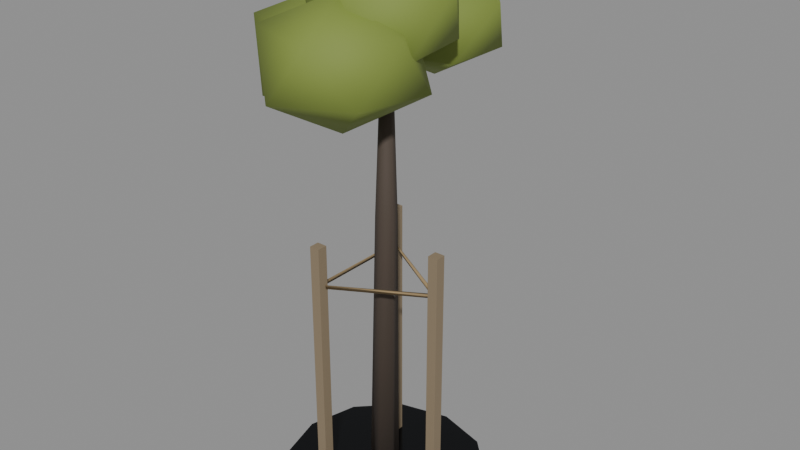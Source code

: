# Source: city_tree_sapling.blend  (saved by Blender 5.4.6; exported with 4.5.12 LTS)
import bpy
from mathutils import Matrix  # noqa: F401  (used for matrix-valued properties, if any)

bpy.ops.wm.read_factory_settings(use_empty=True)
scene = bpy.context.scene
scene.name = 'CityTreeSaplingAsset'

# ---- collections
col_stubby_citytreesapling = bpy.data.collections.new('STUBBY_CityTreeSapling'); scene.collection.children.link(col_stubby_citytreesapling)

# ---- materials (node trees are filled in below, after node groups)
mat_city_grownwood = bpy.data.materials.new('City_GrownWood')
mat_city_grownwood.use_backface_culling = True
mat_city_grownwood.diffuse_color = (0.07036, 0.05127, 0.0382, 1.0)
mat_city_leafyoung = bpy.data.materials.new('City_LeafYoung')
mat_city_leafyoung.diffuse_color = (0.1981, 0.2623, 0.04519, 1.0)
mat_city_timber = bpy.data.materials.new('City_Timber')
mat_city_timber.use_backface_culling = True
mat_city_timber.diffuse_color = (0.2542, 0.1946, 0.1221, 1.0)
mat_city_grassdry = bpy.data.materials.new('City_GrassDry')
mat_city_grassdry.diffuse_color = (0.3231, 0.2307, 0.117, 1.0)
mat_city_graphene = bpy.data.materials.new('City_Graphene')
mat_city_graphene.use_backface_culling = True
mat_city_graphene.diffuse_color = (0.01033, 0.01161, 0.0137, 1.0)

# ---- material node trees
mat_city_grownwood.use_nodes = True; mat_city_grownwood.node_tree.nodes.clear()
_N = mat_city_grownwood.node_tree.nodes; _L = mat_city_grownwood.node_tree.links
n0 = _N.new('ShaderNodeBsdfPrincipled'); n0.name = 'Principled BSDF'; n0.location = (-200, 100)
n0.inputs[0].default_value = (0.07036, 0.05127, 0.0382, 1.0)
n0.inputs[2].default_value = 0.8
n0.inputs[10].default_value = 0.005
n1 = _N.new('ShaderNodeOutputMaterial'); n1.name = 'Material Output'; n1.location = (200, 100)
_L.new(n0.outputs[0], n1.inputs[0])
n1.is_active_output = True
mat_city_leafyoung.use_nodes = True; mat_city_leafyoung.node_tree.nodes.clear()
_N = mat_city_leafyoung.node_tree.nodes; _L = mat_city_leafyoung.node_tree.links
n0 = _N.new('ShaderNodeBsdfPrincipled'); n0.name = 'Principled BSDF'; n0.location = (-200, 100)
n0.inputs[0].default_value = (0.1981, 0.2623, 0.04519, 1.0)
n0.inputs[2].default_value = 0.75
n0.inputs[10].default_value = 0.005
n1 = _N.new('ShaderNodeOutputMaterial'); n1.name = 'Material Output'; n1.location = (200, 100)
_L.new(n0.outputs[0], n1.inputs[0])
n1.is_active_output = True
mat_city_timber.use_nodes = True; mat_city_timber.node_tree.nodes.clear()
_N = mat_city_timber.node_tree.nodes; _L = mat_city_timber.node_tree.links
n0 = _N.new('ShaderNodeBsdfPrincipled'); n0.name = 'Principled BSDF'; n0.location = (-200, 100)
n0.inputs[0].default_value = (0.2542, 0.1946, 0.1221, 1.0)
n0.inputs[2].default_value = 0.75
n0.inputs[10].default_value = 0.005
n1 = _N.new('ShaderNodeOutputMaterial'); n1.name = 'Material Output'; n1.location = (200, 100)
_L.new(n0.outputs[0], n1.inputs[0])
n1.is_active_output = True
mat_city_grassdry.use_nodes = True; mat_city_grassdry.node_tree.nodes.clear()
_N = mat_city_grassdry.node_tree.nodes; _L = mat_city_grassdry.node_tree.links
n0 = _N.new('ShaderNodeBsdfPrincipled'); n0.name = 'Principled BSDF'; n0.location = (-200, 100)
n0.inputs[0].default_value = (0.3231, 0.2307, 0.117, 1.0)
n0.inputs[2].default_value = 0.95
n0.inputs[10].default_value = 0.005
n1 = _N.new('ShaderNodeOutputMaterial'); n1.name = 'Material Output'; n1.location = (200, 100)
_L.new(n0.outputs[0], n1.inputs[0])
n1.is_active_output = True
mat_city_graphene.use_nodes = True; mat_city_graphene.node_tree.nodes.clear()
_N = mat_city_graphene.node_tree.nodes; _L = mat_city_graphene.node_tree.links
n0 = _N.new('ShaderNodeBsdfPrincipled'); n0.name = 'Principled BSDF'; n0.location = (-200, 100)
n0.inputs[0].default_value = (0.01033, 0.01161, 0.0137, 1.0)
n0.inputs[1].default_value = 0.7
n0.inputs[2].default_value = 0.15
n0.inputs[10].default_value = 0.005
n1 = _N.new('ShaderNodeOutputMaterial'); n1.name = 'Material Output'; n1.location = (200, 100)
_L.new(n0.outputs[0], n1.inputs[0])
n1.is_active_output = True

# ---- meshes
me_citytreesapling_trunk = bpy.data.meshes.new('CityTreeSapling_Trunk')
me_citytreesapling_trunk.from_pydata([(0.04949, 0.04949, -0.0007071), (-0.01811, 0.06762, 0.0002587), (-0.06761, 0.01812, 0.0009658), (-0.04949, -0.04949, 0.0007071), (0.01811, -0.06762, -0.0002587), (0.06761, -0.01812, -0.0009658), (0.05535, 0.03535, 1.399), (0.007057, 0.04829, 1.399), (-0.0283, 0.01294, 1.4), (-0.01535, -0.03535, 1.401), (0.03294, -0.04829, 1.401), (0.0683, -0.01294, 1.4), (0.02121, 0.05121, 2.0), (-0.007744, 0.05893, 1.998), (-0.02896, 0.03772, 1.999), (-0.02121, 0.00879, 2.0), (0.007744, 0.001067, 2.002), (0.02896, 0.02228, 2.001)], [], [(0, 1, 7, 6), (1, 2, 8, 7), (2, 3, 9, 8), (3, 4, 10, 9), (4, 5, 11, 10), (5, 0, 6, 11), (6, 7, 13, 12), (7, 8, 14, 13), (8, 9, 15, 14), (9, 10, 16, 15), (10, 11, 17, 16), (11, 6, 12, 17), (5, 4, 3, 2, 1, 0), (12, 13, 14, 15, 16, 17)])
me_citytreesapling_trunk.polygons.foreach_set('use_smooth', [True] * 14)
_uv = me_citytreesapling_trunk.uv_layers.new(name='UVMap')
_uv.uv.foreach_set('vector', [0.04949, -0.0007071, -0.01811, 0.0002587, 0.007057, 1.399, 0.05535, 1.399, -0.01811, 0.0002587, -0.06761, 0.0009658, -0.0283, 1.4, 0.007057, 1.399, 0.01812, 0.0009658, -0.04949, 0.0007071, -0.03535, 1.401, 0.01294, 1.4, -0.04949, 0.0007071, 0.01811, -0.0002587, 0.03294, 1.401, -0.01535, 1.401, -0.06762, -0.0002587, -0.01812, -0.0009658, -0.01294, 1.4, -0.04829, 1.401, -0.01812, -0.0009658, 0.04949, -0.0007071, 0.03535, 1.399, -0.01294, 1.4, 0.05535, 1.399, 0.007057, 1.399, -0.007744, 1.998, 0.02121, 2.0, 0.04829, 1.399, 0.01294, 1.4, 0.03772, 1.999, 0.05893, 1.998, 0.01294, 1.4, -0.03535, 1.401, 0.00879, 2.0, 0.03772, 1.999, -0.01535, 1.401, 0.03294, 1.401, 0.007744, 2.002, -0.02121, 2.0, -0.04829, 1.401, -0.01294, 1.4, 0.02228, 2.001, 0.001067, 2.002, -0.01294, 1.4, 0.03535, 1.399, 0.05121, 2.0, 0.02228, 2.001, 0.06761, -0.01812, 0.01811, -0.06762, -0.04949, -0.04949, -0.06761, 0.01812, -0.01811, 0.06762, 0.04949, 0.04949, 0.02121, 0.05121, -0.007744, 0.05893, -0.02896, 0.03772, -0.02121, 0.00879, 0.007744, 0.001067, 0.02896, 0.02228])
me_citytreesapling_trunk.materials.append(mat_city_grownwood)
me_citytreesapling_trunk.update()
me_citytreesapling_crown = bpy.data.meshes.new('CityTreeSapling_Crown')
me_citytreesapling_crown.from_pydata([(0.0, 0.03, 2.032), (0.2667, -0.1638, 2.188), (-0.1024, -0.285, 2.187), (-0.2887, 0.03, 2.205), (-0.0938, 0.3187, 2.199), (0.2407, 0.2049, 2.201), (0.09712, -0.2689, 2.446), (-0.2767, -0.171, 2.457), (-0.2464, 0.209, 2.442), (0.1085, 0.3638, 2.46), (0.3489, 0.03, 2.46), (0.0, 0.03, 2.597), (-0.09066, 0.4702, 1.905), (0.1416, 0.3014, 2.044), (-0.1772, 0.2039, 2.047), (-0.3985, 0.4702, 2.036), (-0.1969, 0.7973, 2.022), (0.1522, 0.6466, 2.039), (-0.006118, 0.21, 2.269), (-0.3424, 0.2873, 2.284), (-0.3146, 0.6329, 2.27), (0.006691, 0.7698, 2.285), (0.2538, 0.4702, 2.297), (-0.09066, 0.4702, 2.416), (-0.2283, -0.01219, 1.819), (0.05055, -0.2148, 1.985), (-0.3406, -0.3579, 1.978), (-0.5166, -0.01219, 2.008), (-0.3315, 0.3053, 1.99), (0.03681, 0.1804, 1.992), (-0.1322, -0.308, 2.248), (-0.5142, -0.2199, 2.265), (-0.5046, 0.1885, 2.26), (-0.1349, 0.2752, 2.244), (0.1318, -0.01219, 2.267), (-0.2283, -0.01219, 2.403), (-0.02219, -0.2221, 1.85), (0.2221, -0.3996, 2.053), (-0.1264, -0.5429, 2.039), (-0.3212, -0.2221, 2.055), (-0.1339, 0.1217, 2.03), (0.272, -0.00836, 2.029), (0.07206, -0.5121, 2.296), (-0.2919, -0.418, 2.308), (-0.304, -0.01734, 2.314), (0.08014, 0.09289, 2.307), (0.294, -0.2221, 2.301), (-0.02219, -0.2221, 2.446)], [], [(0, 1, 2), (1, 0, 5), (0, 2, 3), (0, 3, 4), (0, 4, 5), (1, 5, 10), (2, 1, 6), (3, 2, 7), (4, 3, 8), (5, 4, 9), (1, 10, 6), (2, 6, 7), (3, 7, 8), (4, 8, 9), (5, 9, 10), (6, 10, 11), (7, 6, 11), (8, 7, 11), (9, 8, 11), (10, 9, 11), (12, 13, 14), (13, 12, 17), (12, 14, 15), (12, 15, 16), (12, 16, 17), (13, 17, 22), (14, 13, 18), (15, 14, 19), (16, 15, 20), (17, 16, 21), (13, 22, 18), (14, 18, 19), (15, 19, 20), (16, 20, 21), (17, 21, 22), (18, 22, 23), (19, 18, 23), (20, 19, 23), (21, 20, 23), (22, 21, 23), (24, 25, 26), (25, 24, 29), (24, 26, 27), (24, 27, 28), (24, 28, 29), (25, 29, 34), (26, 25, 30), (27, 26, 31), (28, 27, 32), (29, 28, 33), (25, 34, 30), (26, 30, 31), (27, 31, 32), (28, 32, 33), (29, 33, 34), (30, 34, 35), (31, 30, 35), (32, 31, 35), (33, 32, 35), (34, 33, 35), (36, 37, 38), (37, 36, 41), (36, 38, 39), (36, 39, 40), (36, 40, 41), (37, 41, 46), (38, 37, 42), (39, 38, 43), (40, 39, 44), (41, 40, 45), (37, 46, 42), (38, 42, 43), (39, 43, 44), (40, 44, 45), (41, 45, 46), (42, 46, 47), (43, 42, 47), (44, 43, 47), (45, 44, 47), (46, 45, 47)])
me_citytreesapling_crown.polygons.foreach_set('use_smooth', [True] * 80)
_uv = me_citytreesapling_crown.uv_layers.new(name='UVMap')
_uv.uv.foreach_set('vector', [0.0, 0.03, 0.2667, -0.1638, -0.1024, -0.285, 0.2667, -0.1638, 0.0, 0.03, 0.2407, 0.2049, 0.0, 0.03, -0.1024, -0.285, -0.2887, 0.03, 0.0, 0.03, -0.2887, 0.03, -0.0938, 0.3187, 0.0, 0.03, -0.0938, 0.3187, 0.2407, 0.2049, -0.1638, 2.188, 0.2049, 2.201, 0.03, 2.46, -0.1024, 2.187, 0.2667, 2.188, 0.09712, 2.446, 0.03, 2.205, -0.285, 2.187, -0.171, 2.457, 0.3187, 2.199, 0.03, 2.205, 0.209, 2.442, 0.2407, 2.201, -0.0938, 2.199, 0.1085, 2.46, -0.1638, 2.188, 0.03, 2.46, -0.2689, 2.446, -0.1024, 2.187, 0.09712, 2.446, -0.2767, 2.457, 0.03, 2.205, -0.171, 2.457, 0.209, 2.442, -0.0938, 2.199, -0.2464, 2.442, 0.1085, 2.46, 0.2049, 2.201, 0.3638, 2.46, 0.03, 2.46, 0.09712, -0.2689, 0.3489, 0.03, 0.0, 0.03, -0.2767, -0.171, 0.09712, -0.2689, 0.0, 0.03, -0.2464, 0.209, -0.2767, -0.171, 0.0, 0.03, 0.1085, 0.3638, -0.2464, 0.209, 0.0, 0.03, 0.3489, 0.03, 0.1085, 0.3638, 0.0, 0.03, -0.09066, 0.4702, 0.1416, 0.3014, -0.1772, 0.2039, 0.1416, 0.3014, -0.09066, 0.4702, 0.1522, 0.6466, -0.09066, 0.4702, -0.1772, 0.2039, -0.3985, 0.4702, -0.09066, 0.4702, -0.3985, 0.4702, -0.1969, 0.7973, -0.09066, 0.4702, -0.1969, 0.7973, 0.1522, 0.6466, 0.3014, 2.044, 0.6466, 2.039, 0.4702, 2.297, -0.1772, 2.047, 0.1416, 2.044, -0.006118, 2.269, 0.4702, 2.036, 0.2039, 2.047, 0.2873, 2.284, 0.7973, 2.022, 0.4702, 2.036, 0.6329, 2.27, 0.1522, 2.039, -0.1969, 2.022, 0.006691, 2.285, 0.1416, 2.044, 0.2538, 2.297, -0.006118, 2.269, -0.1772, 2.047, -0.006118, 2.269, -0.3424, 2.284, 0.4702, 2.036, 0.2873, 2.284, 0.6329, 2.27, -0.1969, 2.022, -0.3146, 2.27, 0.006691, 2.285, 0.6466, 2.039, 0.7698, 2.285, 0.4702, 2.297, -0.006118, 0.21, 0.2538, 0.4702, -0.09066, 0.4702, -0.3424, 0.2873, -0.006118, 0.21, -0.09066, 0.4702, -0.3146, 0.6329, -0.3424, 0.2873, -0.09066, 0.4702, 0.006691, 0.7698, -0.3146, 0.6329, -0.09066, 0.4702, 0.2538, 0.4702, 0.006691, 0.7698, -0.09066, 0.4702, -0.2283, -0.01219, 0.05055, -0.2148, -0.3406, -0.3579, 0.05055, -0.2148, -0.2283, -0.01219, 0.03681, 0.1804, -0.2283, -0.01219, -0.3406, -0.3579, -0.5166, -0.01219, -0.2283, -0.01219, -0.5166, -0.01219, -0.3315, 0.3053, -0.2283, -0.01219, -0.3315, 0.3053, 0.03681, 0.1804, -0.2148, 1.985, 0.1804, 1.992, -0.01219, 2.267, -0.3406, 1.978, 0.05055, 1.985, -0.1322, 2.248, -0.01219, 2.008, -0.3579, 1.978, -0.2199, 2.265, 0.3053, 1.99, -0.01219, 2.008, 0.1885, 2.26, 0.03681, 1.992, -0.3315, 1.99, -0.1349, 2.244, -0.2148, 1.985, -0.01219, 2.267, -0.308, 2.248, -0.3406, 1.978, -0.1322, 2.248, -0.5142, 2.265, -0.01219, 2.008, -0.2199, 2.265, 0.1885, 2.26, -0.3315, 1.99, -0.5046, 2.26, -0.1349, 2.244, 0.1804, 1.992, 0.2752, 2.244, -0.01219, 2.267, -0.1322, -0.308, 0.1318, -0.01219, -0.2283, -0.01219, -0.5142, -0.2199, -0.1322, -0.308, -0.2283, -0.01219, -0.5046, 0.1885, -0.5142, -0.2199, -0.2283, -0.01219, -0.1349, 0.2752, -0.5046, 0.1885, -0.2283, -0.01219, 0.1318, -0.01219, -0.1349, 0.2752, -0.2283, -0.01219, -0.02219, -0.2221, 0.2221, -0.3996, -0.1264, -0.5429, 0.2221, -0.3996, -0.02219, -0.2221, 0.272, -0.00836, -0.02219, -0.2221, -0.1264, -0.5429, -0.3212, -0.2221, -0.02219, -0.2221, -0.3212, -0.2221, -0.1339, 0.1217, -0.02219, -0.2221, -0.1339, 0.1217, 0.272, -0.00836, -0.3996, 2.053, -0.00836, 2.029, -0.2221, 2.301, -0.1264, 2.039, 0.2221, 2.053, 0.07206, 2.296, -0.2221, 2.055, -0.5429, 2.039, -0.418, 2.308, 0.1217, 2.03, -0.2221, 2.055, -0.01734, 2.314, 0.272, 2.029, -0.1339, 2.03, 0.08014, 2.307, -0.3996, 2.053, -0.2221, 2.301, -0.5121, 2.296, -0.1264, 2.039, 0.07206, 2.296, -0.2919, 2.308, -0.2221, 2.055, -0.418, 2.308, -0.01734, 2.314, -0.1339, 2.03, -0.304, 2.314, 0.08014, 2.307, -0.00836, 2.029, 0.09289, 2.307, -0.2221, 2.301, 0.07206, -0.5121, 0.294, -0.2221, -0.02219, -0.2221, -0.2919, -0.418, 0.07206, -0.5121, -0.02219, -0.2221, -0.304, -0.01734, -0.2919, -0.418, -0.02219, -0.2221, 0.08014, 0.09289, -0.304, -0.01734, -0.02219, -0.2221, 0.294, -0.2221, 0.08014, 0.09289, -0.02219, -0.2221])
me_citytreesapling_crown.materials.append(mat_city_leafyoung)
me_citytreesapling_crown.update()
me_citytreesapling_stake0 = bpy.data.meshes.new('CityTreeSapling_Stake0')
me_citytreesapling_stake0.from_pydata([(0.275, -0.025, 0.0), (0.275, -0.025, 1.3), (0.275, 0.025, 0.0), (0.275, 0.025, 1.3), (0.325, -0.025, 0.0), (0.325, -0.025, 1.3), (0.325, 0.025, 0.0), (0.325, 0.025, 1.3)], [], [(0, 1, 3, 2), (2, 3, 7, 6), (6, 7, 5, 4), (4, 5, 1, 0), (2, 6, 4, 0), (7, 3, 1, 5)])
_uv = me_citytreesapling_stake0.uv_layers.new(name='UVMap')
_uv.uv.foreach_set('vector', [-0.025, 0.0, -0.025, 1.3, 0.025, 1.3, 0.025, 0.0, 0.275, 0.0, 0.275, 1.3, 0.325, 1.3, 0.325, 0.0, 0.025, 0.0, 0.025, 1.3, -0.025, 1.3, -0.025, 0.0, 0.325, 0.0, 0.325, 1.3, 0.275, 1.3, 0.275, 0.0, 0.275, 0.025, 0.325, 0.025, 0.325, -0.025, 0.275, -0.025, 0.325, 0.025, 0.275, 0.025, 0.275, -0.025, 0.325, -0.025])
me_citytreesapling_stake0.materials.append(mat_city_timber)
me_citytreesapling_stake0.update()
me_citytreesapling_stake1 = bpy.data.meshes.new('CityTreeSapling_Stake1')
me_citytreesapling_stake1.from_pydata([(-0.175, 0.2348, 0.0), (-0.175, 0.2348, 1.3), (-0.175, 0.2848, 0.0), (-0.175, 0.2848, 1.3), (-0.125, 0.2348, 0.0), (-0.125, 0.2348, 1.3), (-0.125, 0.2848, 0.0), (-0.125, 0.2848, 1.3)], [], [(0, 1, 3, 2), (2, 3, 7, 6), (6, 7, 5, 4), (4, 5, 1, 0), (2, 6, 4, 0), (7, 3, 1, 5)])
_uv = me_citytreesapling_stake1.uv_layers.new(name='UVMap')
_uv.uv.foreach_set('vector', [0.2348, 0.0, 0.2348, 1.3, 0.2848, 1.3, 0.2848, 0.0, -0.175, 0.0, -0.175, 1.3, -0.125, 1.3, -0.125, 0.0, 0.2848, 0.0, 0.2848, 1.3, 0.2348, 1.3, 0.2348, 0.0, -0.125, 0.0, -0.125, 1.3, -0.175, 1.3, -0.175, 0.0, -0.175, 0.2848, -0.125, 0.2848, -0.125, 0.2348, -0.175, 0.2348, -0.125, 0.2848, -0.175, 0.2848, -0.175, 0.2348, -0.125, 0.2348])
me_citytreesapling_stake1.materials.append(mat_city_timber)
me_citytreesapling_stake1.update()
me_citytreesapling_stake2 = bpy.data.meshes.new('CityTreeSapling_Stake2')
me_citytreesapling_stake2.from_pydata([(-0.175, -0.2848, 0.0), (-0.175, -0.2848, 1.3), (-0.175, -0.2348, 0.0), (-0.175, -0.2348, 1.3), (-0.125, -0.2848, 0.0), (-0.125, -0.2848, 1.3), (-0.125, -0.2348, 0.0), (-0.125, -0.2348, 1.3)], [], [(0, 1, 3, 2), (2, 3, 7, 6), (6, 7, 5, 4), (4, 5, 1, 0), (2, 6, 4, 0), (7, 3, 1, 5)])
_uv = me_citytreesapling_stake2.uv_layers.new(name='UVMap')
_uv.uv.foreach_set('vector', [-0.2848, 0.0, -0.2848, 1.3, -0.2348, 1.3, -0.2348, 0.0, -0.175, 0.0, -0.175, 1.3, -0.125, 1.3, -0.125, 0.0, -0.2348, 0.0, -0.2348, 1.3, -0.2848, 1.3, -0.2848, 0.0, -0.125, 0.0, -0.125, 1.3, -0.175, 1.3, -0.175, 0.0, -0.175, -0.2348, -0.125, -0.2348, -0.125, -0.2848, -0.175, -0.2848, -0.125, -0.2348, -0.175, -0.2348, -0.175, -0.2848, -0.125, -0.2848])
me_citytreesapling_stake2.materials.append(mat_city_timber)
me_citytreesapling_stake2.update()
me_citytreesapling_tie = bpy.data.meshes.new('CityTreeSapling_Tie')
me_citytreesapling_tie.from_pydata([(0.2955, -0.007856, 1.092), (0.2989, -0.001964, 1.112), (0.3057, 0.00982, 1.096), (-0.147, 0.2546, 1.09), (-0.147, 0.2546, 1.11), (-0.156, 0.2702, 1.1), (-0.1517, -0.2627, 1.088), (-0.1442, -0.2497, 1.103), (-0.1542, -0.267, 1.109), (0.3009, -0.001485, 1.088), (0.2944, 0.00965, 1.104), (0.3047, -0.008165, 1.107)], [], [(0, 1, 4, 3), (1, 2, 5, 4), (2, 0, 3, 5), (3, 4, 7, 6), (4, 5, 8, 7), (5, 3, 6, 8), (6, 7, 10, 9), (7, 8, 11, 10), (8, 6, 9, 11), (2, 1, 0), (9, 10, 11)])
me_citytreesapling_tie.polygons.foreach_set('use_smooth', [True] * 11)
_uv = me_citytreesapling_tie.uv_layers.new(name='UVMap')
_uv.uv.foreach_set('vector', [0.2955, 1.092, 0.2989, 1.112, -0.147, 1.11, -0.147, 1.09, 0.2989, -0.001964, 0.3057, 0.00982, -0.156, 0.2702, -0.147, 0.2546, 0.3057, 0.00982, 0.2955, -0.007856, -0.147, 0.2546, -0.156, 0.2702, 0.2546, 1.09, 0.2546, 1.11, -0.2497, 1.103, -0.2627, 1.088, -0.147, 0.2546, -0.156, 0.2702, -0.1542, -0.267, -0.1442, -0.2497, 0.2702, 1.1, 0.2546, 1.09, -0.2627, 1.088, -0.267, 1.109, -0.1517, 1.088, -0.1442, 1.103, 0.2944, 1.104, 0.3009, 1.088, -0.1442, -0.2497, -0.1542, -0.267, 0.3047, -0.008165, 0.2944, 0.00965, -0.1542, 1.109, -0.1517, 1.088, 0.3009, 1.088, 0.3047, 1.107, 0.00982, 1.096, -0.001964, 1.112, -0.007856, 1.092, -0.001485, 1.088, 0.00965, 1.104, -0.008165, 1.107])
me_citytreesapling_tie.materials.append(mat_city_grassdry)
me_citytreesapling_tie.update()
me_citytreesapling_grate = bpy.data.meshes.new('CityTreeSapling_Grate')
me_citytreesapling_grate.from_pydata([(0.5, 0.0, 0.0), (0.433, 0.25, 0.0), (0.25, 0.433, 0.0), (3.062e-17, 0.5, 0.0), (-0.25, 0.433, 0.0), (-0.433, 0.25, 0.0), (-0.5, 6.123e-17, 0.0), (-0.433, -0.25, 0.0), (-0.25, -0.433, 0.0), (-9.185e-17, -0.5, 0.0), (0.25, -0.433, 0.0), (0.433, -0.25, 0.0), (0.5, 0.0, 0.02), (0.433, 0.25, 0.02), (0.25, 0.433, 0.02), (3.062e-17, 0.5, 0.02), (-0.25, 0.433, 0.02), (-0.433, 0.25, 0.02), (-0.5, 6.123e-17, 0.02), (-0.433, -0.25, 0.02), (-0.25, -0.433, 0.02), (-9.185e-17, -0.5, 0.02), (0.25, -0.433, 0.02), (0.433, -0.25, 0.02)], [], [(11, 10, 9, 8, 7, 6, 5, 4, 3, 2, 1, 0), (12, 13, 14, 15, 16, 17, 18, 19, 20, 21, 22, 23), (0, 1, 13, 12), (1, 2, 14, 13), (2, 3, 15, 14), (3, 4, 16, 15), (4, 5, 17, 16), (5, 6, 18, 17), (6, 7, 19, 18), (7, 8, 20, 19), (8, 9, 21, 20), (9, 10, 22, 21), (10, 11, 23, 22), (11, 0, 12, 23)])
_uv = me_citytreesapling_grate.uv_layers.new(name='UVMap')
_uv.uv.foreach_set('vector', [0.433, -0.25, 0.25, -0.433, -9.185e-17, -0.5, -0.25, -0.433, -0.433, -0.25, -0.5, 6.123e-17, -0.433, 0.25, -0.25, 0.433, 3.062e-17, 0.5, 0.25, 0.433, 0.433, 0.25, 0.5, 0.0, 0.5, 0.0, 0.433, 0.25, 0.25, 0.433, 3.062e-17, 0.5, -0.25, 0.433, -0.433, 0.25, -0.5, 6.123e-17, -0.433, -0.25, -0.25, -0.433, -9.185e-17, -0.5, 0.25, -0.433, 0.433, -0.25, 0.0, 0.0, 0.25, 0.0, 0.25, 0.02, 0.0, 0.02, 0.25, 0.0, 0.433, 0.0, 0.433, 0.02, 0.25, 0.02, 0.25, 0.0, 3.062e-17, 0.0, 3.062e-17, 0.02, 0.25, 0.02, 3.062e-17, 0.0, -0.25, 0.0, -0.25, 0.02, 3.062e-17, 0.02, 0.433, 0.0, 0.25, 0.0, 0.25, 0.02, 0.433, 0.02, 0.25, 0.0, 6.123e-17, 0.0, 6.123e-17, 0.02, 0.25, 0.02, 6.123e-17, 0.0, -0.25, 0.0, -0.25, 0.02, 6.123e-17, 0.02, -0.25, 0.0, -0.433, 0.0, -0.433, 0.02, -0.25, 0.02, -0.25, 0.0, -9.185e-17, 0.0, -9.185e-17, 0.02, -0.25, 0.02, -9.185e-17, 0.0, 0.25, 0.0, 0.25, 0.02, -9.185e-17, 0.02, -0.433, 0.0, -0.25, 0.0, -0.25, 0.02, -0.433, 0.02, -0.25, 0.0, 0.0, 0.0, 0.0, 0.02, -0.25, 0.02])
me_citytreesapling_grate.materials.append(mat_city_graphene)
me_citytreesapling_grate.update()

# ---- objects
ob_citytreesapling_root = bpy.data.objects.new('CityTreeSapling_Root', None)
ob_citytreesapling_trunk = bpy.data.objects.new('CityTreeSapling_Trunk', me_citytreesapling_trunk)
ob_citytreesapling_crown = bpy.data.objects.new('CityTreeSapling_Crown', me_citytreesapling_crown)
ob_citytreesapling_stake0 = bpy.data.objects.new('CityTreeSapling_Stake0', me_citytreesapling_stake0)
ob_citytreesapling_stake1 = bpy.data.objects.new('CityTreeSapling_Stake1', me_citytreesapling_stake1)
ob_citytreesapling_stake2 = bpy.data.objects.new('CityTreeSapling_Stake2', me_citytreesapling_stake2)
ob_citytreesapling_tie = bpy.data.objects.new('CityTreeSapling_Tie', me_citytreesapling_tie)
ob_citytreesapling_grate = bpy.data.objects.new('CityTreeSapling_Grate', me_citytreesapling_grate)
ob_city_tree_sapling_lod0 = bpy.data.objects.new('city_tree_sapling_LOD0', None)

# ---- transforms, parenting, visibility, modifiers, constraints
ob_citytreesapling_root.location = (0.0, 0.0, 0.0)
ob_citytreesapling_trunk.parent = ob_city_tree_sapling_lod0
ob_citytreesapling_trunk.location = (0.0, 0.0, 0.0)
ob_citytreesapling_crown.parent = ob_city_tree_sapling_lod0
ob_citytreesapling_crown.location = (0.0, 0.0, 0.0)
ob_citytreesapling_stake0.parent = ob_city_tree_sapling_lod0
ob_citytreesapling_stake0.location = (0.0, 0.0, 0.0)
ob_citytreesapling_stake1.parent = ob_city_tree_sapling_lod0
ob_citytreesapling_stake1.location = (0.0, 0.0, 0.0)
ob_citytreesapling_stake2.parent = ob_city_tree_sapling_lod0
ob_citytreesapling_stake2.location = (0.0, 0.0, 0.0)
ob_citytreesapling_tie.parent = ob_city_tree_sapling_lod0
ob_citytreesapling_tie.location = (0.0, 0.0, 0.0)
ob_citytreesapling_grate.parent = ob_city_tree_sapling_lod0
ob_citytreesapling_grate.location = (0.0, 0.0, 0.0)
ob_city_tree_sapling_lod0.parent = ob_citytreesapling_root
ob_city_tree_sapling_lod0.location = (0.0, 0.0, 0.0)

# ---- collection membership
col_stubby_citytreesapling.objects.link(ob_citytreesapling_root)
col_stubby_citytreesapling.objects.link(ob_citytreesapling_trunk)
col_stubby_citytreesapling.objects.link(ob_citytreesapling_crown)
col_stubby_citytreesapling.objects.link(ob_citytreesapling_stake0)
col_stubby_citytreesapling.objects.link(ob_citytreesapling_stake1)
col_stubby_citytreesapling.objects.link(ob_citytreesapling_stake2)
col_stubby_citytreesapling.objects.link(ob_citytreesapling_tie)
col_stubby_citytreesapling.objects.link(ob_citytreesapling_grate)
col_stubby_citytreesapling.objects.link(ob_city_tree_sapling_lod0)

# ---- scene / render settings (as saved in the file)
scene.frame_start = 1; scene.frame_end = 250; scene.frame_set(1)
scene.render.engine = 'BLENDER_EEVEE_NEXT'
scene.render.image_settings.exr_codec = 'NONE'
scene.render.use_bake_clear = False
scene.render.bake_margin = 0
scene.render.bake_bias = 0.0
scene.render.bake_samples = 0
scene.render.simplify_subdivision_render = 0
scene.render.simplify_child_particles_render = 0.0
scene.render.compositor_device = 'GPU'
scene.eevee.use_volume_custom_range = False
scene.eevee.gtao_distance = 0.0
scene.eevee.use_fast_gi = False
scene.eevee.fast_gi_thickness_near = 0.1
scene.eevee.fast_gi_thickness_far = 0.0
scene.eevee.ray_tracing_options.screen_trace_thickness = 0.1
bpy.context.view_layer.update()

# ---- added for rendering (the .blend has no active camera and no usable light): camera, sun + grey world if the file has none
cam_auto = bpy.data.cameras.new('AutoCamera')
cam_auto.lens = 50.0
cam_auto.sensor_width = 36.0
cam_auto.clip_end = 1000.0
ob_auto_camera = bpy.data.objects.new('AutoCamera', cam_auto)
scene.collection.objects.link(ob_auto_camera)
ob_auto_camera.location = (2.8555, -3.30933, 3.58917)
ob_auto_camera.rotation_euler = (1.09748, -7.21219e-08, 0.694738)
scene.camera = ob_auto_camera
light_auto_sun = bpy.data.lights.new('AutoSun', 'SUN')
light_auto_sun.energy = 3.0
light_auto_sun.angle = 0.0523599
ob_auto_sun = bpy.data.objects.new('AutoSun', light_auto_sun)
scene.collection.objects.link(ob_auto_sun)
ob_auto_sun.rotation_euler = (0.872665, 0.174533, 0.523599)
if scene.world is None:
    world_auto = bpy.data.worlds.new('AutoWorld')
    world_auto.color = (0.3, 0.3, 0.3)
    scene.world = world_auto
bpy.context.view_layer.update()
